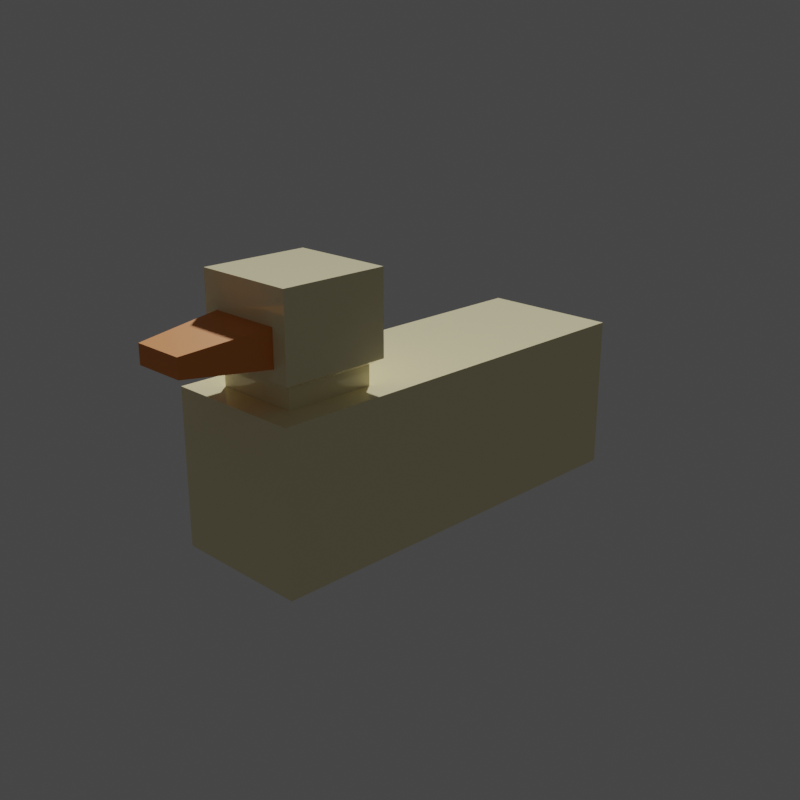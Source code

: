 # Source: duck-white.blend  (saved by Blender 2.90.8; exported with 4.5.12 LTS)
import bpy
from mathutils import Matrix  # noqa: F401  (used for matrix-valued properties, if any)

bpy.ops.wm.read_factory_settings(use_empty=True)
scene = bpy.context.scene
scene.name = 'Scene'

# ---- collections
col_collection = bpy.data.collections.new('Collection'); scene.collection.children.link(col_collection)

# ---- materials (node trees are filled in below, after node groups)
mat_duck_white = bpy.data.materials.new('duck-white')
mat_duck_white.alpha_threshold = 0.0
mat_duck_white.line_color = (0.0, 0.0, 0.0, 1.0)
mat_duck_orange = bpy.data.materials.new('duck-orange')

# ---- material node trees
mat_duck_white.use_nodes = True; mat_duck_white.node_tree.nodes.clear()
_N = mat_duck_white.node_tree.nodes; _L = mat_duck_white.node_tree.links
n0 = _N.new('ShaderNodeOutputMaterial'); n0.name = 'Material Output'; n0.location = (300, 300)
n1 = _N.new('ShaderNodeBsdfPrincipled'); n1.name = 'Principled BSDF'; n1.location = (100, 300)
n1.distribution = 'GGX'
n1.subsurface_method = 'BURLEY'
n1.inputs[0].default_value = (0.9114, 0.8187, 0.5016, 1.0)
n1.inputs[2].default_value = 0.0
n1.inputs[3].default_value = 1.45
n1.inputs[27].default_value = (0.0, 0.0, 0.0, 1.0)
n1.inputs[28].default_value = 1.0
_L.new(n1.outputs[0], n0.inputs[0])
n0.is_active_output = True
mat_duck_orange.use_nodes = True; mat_duck_orange.node_tree.nodes.clear()
_N = mat_duck_orange.node_tree.nodes; _L = mat_duck_orange.node_tree.links
n0 = _N.new('ShaderNodeBsdfPrincipled'); n0.name = 'Principled BSDF'; n0.location = (10, 300)
n0.distribution = 'GGX'
n0.subsurface_method = 'BURLEY'
n0.inputs[0].default_value = (0.8, 0.2633, 0.03576, 1.0)
n0.inputs[3].default_value = 1.45
n0.inputs[27].default_value = (0.0, 0.0, 0.0, 1.0)
n0.inputs[28].default_value = 1.0
n1 = _N.new('ShaderNodeOutputMaterial'); n1.name = 'Material Output'; n1.location = (300, 300)
_L.new(n0.outputs[0], n1.inputs[0])
n1.is_active_output = True

# ---- world
world_world = bpy.data.worlds.new('World'); scene.world = world_world
world_world.use_nodes = True; world_world.node_tree.nodes.clear()
_N = world_world.node_tree.nodes; _L = world_world.node_tree.links
n0 = _N.new('ShaderNodeOutputWorld'); n0.name = 'World Output'; n0.location = (300, 300)
n1 = _N.new('ShaderNodeBackground'); n1.name = 'Background'; n1.location = (10, 300)
n1.inputs[0].default_value = (0.05088, 0.05088, 0.05088, 1.0)
_L.new(n1.outputs[0], n0.inputs[0])
n0.is_active_output = True
world_world.color = (0.05088, 0.05088, 0.05088)
world_world.use_sun_shadow = False
world_world.sun_shadow_jitter_overblur = 0.0

# ---- cameras
cam_camera = bpy.data.cameras.new('Camera')
cam_camera.clip_end = 100.0
cam_camera.ortho_scale = 7.314
cam_camera_001 = bpy.data.cameras.new('Camera.001')

# ---- meshes
me_cube = bpy.data.meshes.new('Cube')
me_cube.from_pydata([(0.612, -0.4137, 1.0), (1.0, -0.3737, -0.456), (1.0, -1.0, 1.0), (1.0, -1.0, -0.456), (-0.612, -0.4137, 1.0), (-1.0, -0.3737, -0.456), (-1.0, -1.0, 1.0), (-1.0, -1.0, -0.456), (0.612, -0.5465, 1.0), (-0.612, -0.5465, 1.0), (-1.0, -0.6869, 1.0), (-1.0, -0.3737, 1.0), (1.0, -0.3737, 1.0), (1.0, -0.6869, 1.0), (-0.7353, -0.5599, 1.995), (-0.5204, -0.4003, 1.675), (0.5204, -0.4003, 1.675), (0.7353, -0.5599, 1.995), (0.5204, -0.4003, 1.342), (0.7353, -0.5599, 1.232), (-0.7353, -0.5599, 1.232), (-0.5204, -0.4003, 1.342), (0.612, -0.5465, 1.181), (-0.612, -0.4137, 1.181), (0.612, -0.4137, 1.181), (-0.612, -0.5465, 1.181), (-0.7353, -0.4003, 1.995), (0.7353, -0.4003, 1.995), (0.7353, -0.4003, 1.232), (-0.7353, -0.4003, 1.232), (-0.3719, -0.277, 1.595), (0.3719, -0.277, 1.595), (0.3719, -0.277, 1.422), (-0.3719, -0.277, 1.422)], [], [(13, 10, 6, 2), (3, 2, 6, 7), (7, 6, 10, 11, 5), (5, 1, 3, 7), (1, 12, 13, 2, 3), (5, 11, 12, 1), (19, 28, 27, 17), (9, 4, 11, 10), (4, 0, 12, 11), (0, 8, 13, 12), (8, 9, 10, 13), (27, 26, 14, 17), (29, 20, 14, 26), (20, 19, 17, 14), (21, 15, 30, 33), (24, 23, 29, 28), (25, 22, 19, 20), (23, 25, 20, 29), (22, 24, 28, 19), (8, 0, 24, 22), (4, 9, 25, 23), (9, 8, 22, 25), (0, 4, 23, 24), (16, 15, 26, 27), (18, 16, 27, 28), (15, 21, 29, 26), (21, 18, 28, 29), (32, 33, 30, 31), (15, 16, 31, 30), (18, 21, 33, 32), (16, 18, 32, 31)])
me_cube.polygons.foreach_set('material_index', [0, 0, 0, 0, 0, 0, 0, 0, 0, 0, 0, 0, 0, 0, 1, 0, 0, 0, 0, 0, 0, 0, 0, 0, 0, 0, 0, 1, 1, 1, 1])
_uv = me_cube.uv_layers.new(name='UVMap')
_uv.uv.foreach_set('vector', [0.625, 0.625, 0.875, 0.625, 0.875, 0.75, 0.625, 0.75, 0.375, 0.75, 0.625, 0.75, 0.625, 1.0, 0.375, 1.0, 0.375, 0.0, 0.625, 0.0, 0.625, 0.125, 0.625, 0.25, 0.375, 0.25, 0.125, 0.5, 0.375, 0.5, 0.375, 0.75, 0.125, 0.75, 0.375, 0.5, 0.625, 0.5, 0.625, 0.625, 0.625, 0.75, 0.375, 0.75, 0.375, 0.25, 0.625, 0.25, 0.625, 0.5, 0.375, 0.5, 0.6363, 0.589, 0.6363, 0.536, 0.6363, 0.536, 0.6363, 0.589, 0.8637, 0.589, 0.8637, 0.536, 0.875, 0.5, 0.875, 0.625, 0.8637, 0.536, 0.6363, 0.536, 0.625, 0.5, 0.875, 0.5, 0.6363, 0.536, 0.6363, 0.589, 0.625, 0.625, 0.625, 0.5, 0.6363, 0.589, 0.8637, 0.589, 0.875, 0.625, 0.625, 0.625, 0.6363, 0.536, 0.8637, 0.536, 0.8637, 0.589, 0.6363, 0.589, 0.8637, 0.536, 0.8637, 0.589, 0.8637, 0.589, 0.8637, 0.536, 0.8637, 0.589, 0.6363, 0.589, 0.6363, 0.589, 0.8637, 0.589, 0.8305, 0.536, 0.8305, 0.536, 0.8305, 0.536, 0.8305, 0.536, 0.6363, 0.536, 0.8637, 0.536, 0.8637, 0.536, 0.6363, 0.536, 0.8637, 0.589, 0.6363, 0.589, 0.6363, 0.589, 0.8637, 0.589, 0.8637, 0.536, 0.8637, 0.589, 0.8637, 0.589, 0.8637, 0.536, 0.6363, 0.589, 0.6363, 0.536, 0.6363, 0.536, 0.6363, 0.589, 0.6363, 0.589, 0.6363, 0.536, 0.6363, 0.536, 0.6363, 0.589, 0.8637, 0.536, 0.8637, 0.589, 0.8637, 0.589, 0.8637, 0.536, 0.8637, 0.589, 0.6363, 0.589, 0.6363, 0.589, 0.8637, 0.589, 0.6363, 0.536, 0.8637, 0.536, 0.8637, 0.536, 0.6363, 0.536, 0.6695, 0.536, 0.8305, 0.536, 0.8637, 0.536, 0.6363, 0.536, 0.6695, 0.536, 0.6695, 0.536, 0.6363, 0.536, 0.6363, 0.536, 0.8305, 0.536, 0.8305, 0.536, 0.8637, 0.536, 0.8637, 0.536, 0.8305, 0.536, 0.6695, 0.536, 0.6363, 0.536, 0.8637, 0.536, 0.6695, 0.536, 0.8305, 0.536, 0.8305, 0.536, 0.6695, 0.536, 0.8305, 0.536, 0.6695, 0.536, 0.6695, 0.536, 0.8305, 0.536, 0.6695, 0.536, 0.8305, 0.536, 0.8305, 0.536, 0.6695, 0.536, 0.6695, 0.536, 0.6695, 0.536, 0.6695, 0.536, 0.6695, 0.536])
me_cube.materials.append(mat_duck_white)
me_cube.materials.append(mat_duck_orange)
me_cube.use_remesh_preserve_volume = False
me_cube.use_remesh_preserve_attributes = False
me_cube.use_mirror_vertex_groups = False
me_cube.update()

# ---- objects
ob_duck = bpy.data.objects.new('Duck', me_cube)
ob_camera = bpy.data.objects.new('Camera', cam_camera)
ob_camera_front_left = bpy.data.objects.new('camera-front-left', cam_camera_001)

# ---- transforms, parenting, visibility, modifiers, constraints
ob_duck.location = (0.0, 0.6381, 0.0)
ob_duck.scale = (0.1, 0.9581, 0.15)
ob_duck.lock_rotations_4d = False
ob_duck.empty_display_type = 'ARROWS'
ob_duck.lineart.crease_threshold = 0.0
ob_camera.location = (0.0, 3.002, 0.0)
ob_camera.rotation_euler = (-1.571, 3.142, 0.0)
ob_camera.lock_rotations_4d = False
ob_camera.empty_display_type = 'ARROWS'
ob_camera.color = (0.0, 0.0, 0.0, 0.0)
ob_camera.display_type = 'WIRE'
ob_camera.lineart.crease_threshold = 0.0
ob_camera_front_left.location = (-1.0, 1.0, 0.6)
ob_camera_front_left.rotation_euler = (1.222, 0.0, -2.356)
ob_camera_front_left.lineart.crease_threshold = 0.0

# ---- collection membership
col_collection.objects.link(ob_duck)
col_collection.objects.link(ob_camera)
col_collection.objects.link(ob_camera_front_left)

# ---- scene / render settings (as saved in the file)
scene.camera = ob_camera_front_left
scene.frame_start = 1; scene.frame_end = 1; scene.frame_set(1)
scene.render.engine = 'CYCLES'
scene.render.resolution_x = 64
scene.render.resolution_y = 64
scene.render.film_transparent = True
scene.render.use_render_cache = True
scene.cycles.use_denoising = False
scene.cycles.samples = 128
scene.cycles.sampling_pattern = 'TABULATED_SOBOL'
scene.cycles.use_adaptive_sampling = False
scene.cycles.use_light_tree = False
scene.view_settings.view_transform = 'Filmic'
bpy.context.view_layer.update()

# ---- added for rendering (the .blend has no usable light): sun
light_auto_sun = bpy.data.lights.new('AutoSun', 'SUN')
light_auto_sun.energy = 3.0
light_auto_sun.angle = 0.0523599
ob_auto_sun = bpy.data.objects.new('AutoSun', light_auto_sun)
scene.collection.objects.link(ob_auto_sun)
ob_auto_sun.rotation_euler = (0.872665, 0.174533, 0.523599)
bpy.context.view_layer.update()
